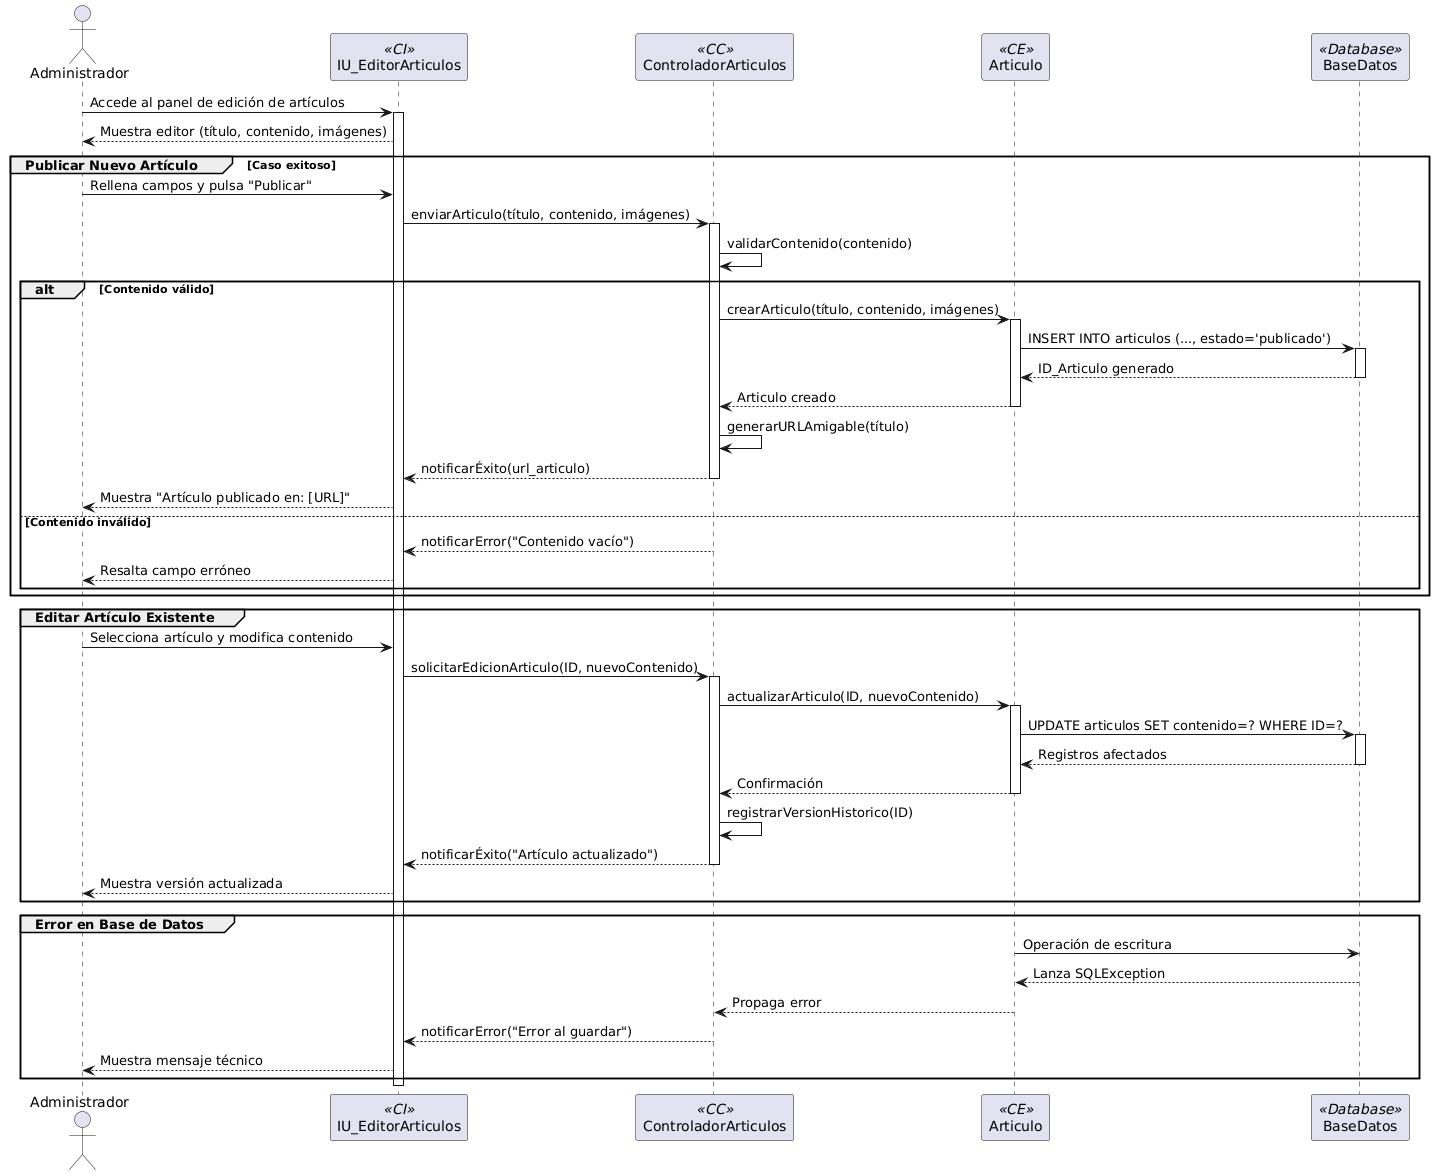

The diagram above was rendered by PlantUML. Its source (embedded in the PNG):
@startuml
actor Administrador
participant "IU_EditorArticulos" as Interfaz <<CI>>
participant "ControladorArticulos" as Controlador <<CC>>
participant "Articulo" as Entidad <<CE>>
participant "BaseDatos" as BD <<Database>>

Administrador -> Interfaz: Accede al panel de edición de artículos
activate Interfaz
Interfaz --> Administrador: Muestra editor (título, contenido, imágenes)

group Publicar Nuevo Artículo [Caso exitoso]
  Administrador -> Interfaz: Rellena campos y pulsa "Publicar"
  Interfaz -> Controlador: enviarArticulo(título, contenido, imágenes)
  activate Controlador

  Controlador -> Controlador: validarContenido(contenido)
  alt Contenido válido
    Controlador -> Entidad: crearArticulo(título, contenido, imágenes)
    activate Entidad
    Entidad -> BD: INSERT INTO articulos (..., estado='publicado')
    activate BD
    BD --> Entidad: ID_Articulo generado
    deactivate BD
    Entidad --> Controlador: Articulo creado
    deactivate Entidad

    Controlador -> Controlador: generarURLAmigable(título)
    Controlador --> Interfaz: notificarÉxito(url_articulo)
    deactivate Controlador
    Interfaz --> Administrador: Muestra "Artículo publicado en: [URL]"
  else Contenido inválido
    Controlador --> Interfaz: notificarError("Contenido vacío")
    deactivate Controlador
    Interfaz --> Administrador: Resalta campo erróneo
  end
end

group Editar Artículo Existente
  Administrador -> Interfaz: Selecciona artículo y modifica contenido
  Interfaz -> Controlador: solicitarEdicionArticulo(ID, nuevoContenido)
  activate Controlador

  Controlador -> Entidad: actualizarArticulo(ID, nuevoContenido)
  activate Entidad
  Entidad -> BD: UPDATE articulos SET contenido=? WHERE ID=?
  activate BD
  BD --> Entidad: Registros afectados
  deactivate BD
  Entidad --> Controlador: Confirmación
  deactivate Entidad

  Controlador -> Controlador: registrarVersionHistorico(ID)
  Controlador --> Interfaz: notificarÉxito("Artículo actualizado")
  deactivate Controlador
  Interfaz --> Administrador: Muestra versión actualizada
end

group Error en Base de Datos
  Entidad -> BD: Operación de escritura
  BD --> Entidad: Lanza SQLException
  Entidad --> Controlador: Propaga error
  Controlador --> Interfaz: notificarError("Error al guardar")
  Interfaz --> Administrador: Muestra mensaje técnico
end

deactivate Interfaz
@enduml